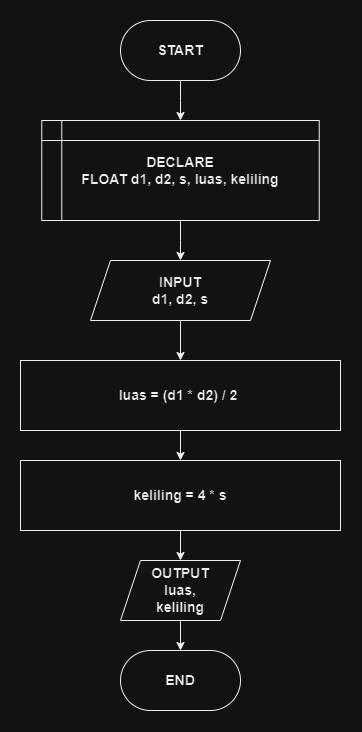

The diagram above was exported from draw.io. Its source (the exported page's mxGraphModel, read from the mxfile embedded in the PNG):
<mxGraphModel dx="1591" dy="1887" grid="1" gridSize="10" guides="1" tooltips="1" connect="1" arrows="1" fold="1" page="1" pageScale="1" pageWidth="850" pageHeight="1100" math="0" shadow="0">
  <root>
    <mxCell id="0" />
    <mxCell id="1" parent="0" />
    <mxCell id="2" value="" style="edgeStyle=orthogonalEdgeStyle;rounded=0;orthogonalLoop=1;jettySize=auto;html=1;fontSize=14;fontStyle=1" edge="1" source="3" target="7" parent="1">
      <mxGeometry relative="1" as="geometry" />
    </mxCell>
    <mxCell id="3" value="DECLARE&lt;br style=&quot;font-size: 14px;&quot;&gt;FLOAT d1, d2, s, luas, keliling" style="shape=internalStorage;whiteSpace=wrap;html=1;backgroundOutline=1;align=center;fontSize=14;fontStyle=1" vertex="1" parent="1">
      <mxGeometry x="261.25" y="90" width="277.5" height="100" as="geometry" />
    </mxCell>
    <mxCell id="4" value="" style="edgeStyle=orthogonalEdgeStyle;rounded=0;orthogonalLoop=1;jettySize=auto;html=1;fontSize=14;fontStyle=1" edge="1" source="5" target="3" parent="1">
      <mxGeometry relative="1" as="geometry" />
    </mxCell>
    <mxCell id="5" value="START" style="rounded=1;whiteSpace=wrap;html=1;arcSize=50;fontSize=14;fontStyle=1" vertex="1" parent="1">
      <mxGeometry x="340" y="-10" width="120" height="60" as="geometry" />
    </mxCell>
    <mxCell id="6" value="" style="edgeStyle=orthogonalEdgeStyle;rounded=0;orthogonalLoop=1;jettySize=auto;html=1;fontSize=14;fontStyle=1" edge="1" source="7" target="9" parent="1">
      <mxGeometry relative="1" as="geometry" />
    </mxCell>
    <mxCell id="7" value="INPUT&lt;br style=&quot;font-size: 14px;&quot;&gt;d1, d2, s" style="shape=parallelogram;perimeter=parallelogramPerimeter;whiteSpace=wrap;html=1;fixedSize=1;fontSize=14;fontStyle=1" vertex="1" parent="1">
      <mxGeometry x="310" y="230" width="180" height="60" as="geometry" />
    </mxCell>
    <mxCell id="8" value="" style="edgeStyle=orthogonalEdgeStyle;rounded=0;orthogonalLoop=1;jettySize=auto;html=1;" edge="1" source="9" target="14" parent="1">
      <mxGeometry relative="1" as="geometry" />
    </mxCell>
    <mxCell id="9" value="luas =&amp;nbsp;(d1 * d2) / 2&lt;span style=&quot;background-color: initial;&quot;&gt;&amp;nbsp;&lt;/span&gt;" style="whiteSpace=wrap;html=1;fontSize=14;fontStyle=1" vertex="1" parent="1">
      <mxGeometry x="240" y="330" width="320" height="70" as="geometry" />
    </mxCell>
    <mxCell id="10" value="" style="edgeStyle=orthogonalEdgeStyle;rounded=0;orthogonalLoop=1;jettySize=auto;html=1;" edge="1" source="11" target="12" parent="1">
      <mxGeometry relative="1" as="geometry" />
    </mxCell>
    <mxCell id="11" value="OUTPUT&lt;br style=&quot;font-size: 14px;&quot;&gt;luas,&lt;br&gt;keliling" style="shape=parallelogram;perimeter=parallelogramPerimeter;whiteSpace=wrap;html=1;fixedSize=1;fontSize=14;fontStyle=1" vertex="1" parent="1">
      <mxGeometry x="340" y="530" width="120" height="60" as="geometry" />
    </mxCell>
    <mxCell id="12" value="END" style="rounded=1;whiteSpace=wrap;html=1;arcSize=50;fontSize=14;fontStyle=1" vertex="1" parent="1">
      <mxGeometry x="340" y="620" width="120" height="60" as="geometry" />
    </mxCell>
    <mxCell id="13" value="" style="edgeStyle=orthogonalEdgeStyle;rounded=0;orthogonalLoop=1;jettySize=auto;html=1;" edge="1" source="14" target="11" parent="1">
      <mxGeometry relative="1" as="geometry" />
    </mxCell>
    <mxCell id="14" value="keliling =&amp;nbsp;4 * s" style="whiteSpace=wrap;html=1;fontSize=14;fontStyle=1" vertex="1" parent="1">
      <mxGeometry x="240" y="430" width="320" height="70" as="geometry" />
    </mxCell>
  </root>
</mxGraphModel>